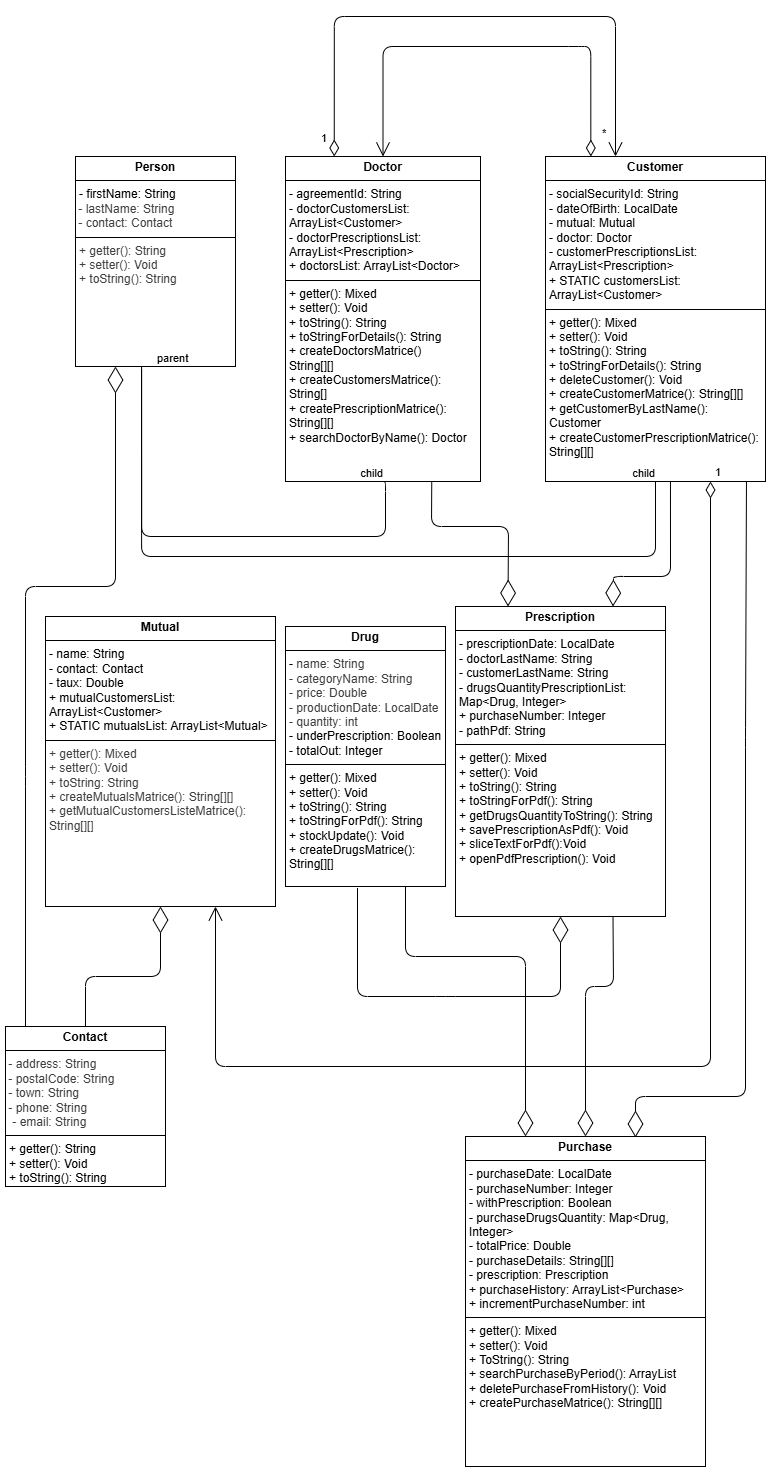

The diagram above was exported from draw.io. Its source (the exported page's mxGraphModel, read from the mxfile embedded in the PNG):
<mxGraphModel dx="1326" dy="1879" grid="1" gridSize="10" guides="1" tooltips="1" connect="1" arrows="1" fold="1" page="1" pageScale="1" pageWidth="850" pageHeight="1100" math="0" shadow="0">
  <root>
    <mxCell id="0" />
    <mxCell id="1" parent="0" />
    <mxCell id="24" value="&lt;p style=&quot;margin:0px;margin-top:4px;text-align:center;&quot;&gt;&lt;b&gt;Person&lt;/b&gt;&lt;/p&gt;&lt;hr size=&quot;1&quot; style=&quot;border-style:solid;&quot;&gt;&lt;p style=&quot;color: rgb(63, 63, 63); scrollbar-color: rgb(226, 226, 226) rgb(251, 251, 251); margin: 0px 0px 0px 4px;&quot;&gt;&lt;span style=&quot;scrollbar-color: rgb(226, 226, 226) rgb(251, 251, 251); text-align: center; color: rgb(0, 0, 0);&quot;&gt;- firstName: String&lt;/span&gt;&lt;/p&gt;&lt;div style=&quot;scrollbar-color: rgb(226, 226, 226) rgb(251, 251, 251); color: rgb(63, 63, 63);&quot;&gt;&lt;span style=&quot;scrollbar-color: rgb(226, 226, 226) rgb(251, 251, 251); text-align: center; background-color: transparent; color: rgb(63, 63, 63);&quot;&gt;&amp;nbsp;- lastName: String&lt;/span&gt;&lt;/div&gt;&lt;div style=&quot;scrollbar-color: rgb(226, 226, 226) rgb(251, 251, 251); color: rgb(63, 63, 63);&quot;&gt;&lt;span style=&quot;scrollbar-color: rgb(226, 226, 226) rgb(251, 251, 251); text-align: center; background-color: transparent; color: rgb(63, 63, 63);&quot;&gt;&amp;nbsp;- contact: Contact&lt;/span&gt;&lt;/div&gt;&lt;hr size=&quot;1&quot; style=&quot;border-style:solid;&quot;&gt;&lt;p style=&quot;margin:0px;margin-left:4px;&quot;&gt;&lt;span style=&quot;color: rgb(63, 63, 63);&quot;&gt;+ getter(): String&lt;/span&gt;&lt;/p&gt;&lt;p style=&quot;margin:0px;margin-left:4px;&quot;&gt;&lt;span style=&quot;color: rgb(63, 63, 63);&quot;&gt;+ setter(): Void&lt;/span&gt;&lt;/p&gt;&lt;p style=&quot;margin:0px;margin-left:4px;&quot;&gt;&lt;span style=&quot;color: rgb(63, 63, 63);&quot;&gt;+ toString(): String&lt;/span&gt;&lt;/p&gt;" style="verticalAlign=top;align=left;overflow=fill;html=1;whiteSpace=wrap;" parent="1" vertex="1">
      <mxGeometry x="100" y="-100" width="160" height="210" as="geometry" />
    </mxCell>
    <mxCell id="25" value="&lt;p style=&quot;margin:0px;margin-top:4px;text-align:center;&quot;&gt;&lt;b&gt;Customer&lt;/b&gt;&lt;/p&gt;&lt;hr size=&quot;1&quot; style=&quot;border-style:solid;&quot;&gt;&lt;p style=&quot;margin:0px;margin-left:4px;&quot;&gt;- socialSecurityId: String&lt;/p&gt;&lt;p style=&quot;margin:0px;margin-left:4px;&quot;&gt;- dateOfBirth: LocalDate&lt;/p&gt;&lt;p style=&quot;margin:0px;margin-left:4px;&quot;&gt;- mutual: Mutual&lt;/p&gt;&lt;p style=&quot;margin:0px;margin-left:4px;&quot;&gt;- doctor: Doctor&lt;/p&gt;&lt;p style=&quot;margin:0px;margin-left:4px;&quot;&gt;- customerPrescriptionsList: ArrayList&amp;lt;Prescription&amp;gt;&lt;/p&gt;&lt;p style=&quot;margin:0px;margin-left:4px;&quot;&gt;+ STATIC customersList: ArrayList&amp;lt;Customer&amp;gt;&lt;/p&gt;&lt;hr size=&quot;1&quot; style=&quot;border-style:solid;&quot;&gt;&lt;p style=&quot;margin:0px;margin-left:4px;&quot;&gt;+ getter(): Mixed&lt;/p&gt;&lt;p style=&quot;margin:0px;margin-left:4px;&quot;&gt;+ setter(): Void&lt;/p&gt;&lt;p style=&quot;margin:0px;margin-left:4px;&quot;&gt;+ toString(): String&lt;/p&gt;&lt;p style=&quot;margin:0px;margin-left:4px;&quot;&gt;+ toStringForDetails(): String&lt;/p&gt;&lt;p style=&quot;margin:0px;margin-left:4px;&quot;&gt;+ deleteCustomer(): Void&lt;/p&gt;&lt;p style=&quot;margin:0px;margin-left:4px;&quot;&gt;+ createCustomerMatrice(): String[][]&lt;/p&gt;&lt;p style=&quot;margin:0px;margin-left:4px;&quot;&gt;+ getCustomerByLastName():&lt;/p&gt;&lt;p style=&quot;margin:0px;margin-left:4px;&quot;&gt;Customer&lt;/p&gt;&lt;p style=&quot;margin:0px;margin-left:4px;&quot;&gt;+ createCustomerPrescriptionMatrice():&lt;/p&gt;&lt;p style=&quot;margin:0px;margin-left:4px;&quot;&gt;String[][]&lt;/p&gt;" style="verticalAlign=top;align=left;overflow=fill;html=1;whiteSpace=wrap;" parent="1" vertex="1">
      <mxGeometry x="570" y="-100" width="220" height="325" as="geometry" />
    </mxCell>
    <mxCell id="33" value="&lt;p style=&quot;margin:0px;margin-top:4px;text-align:center;&quot;&gt;&lt;b&gt;Drug&lt;/b&gt;&lt;/p&gt;&lt;hr size=&quot;1&quot; style=&quot;border-style:solid;&quot;&gt;&lt;p style=&quot;margin:0px;margin-left:4px;&quot;&gt;-&amp;nbsp;&lt;span style=&quot;color: rgb(63, 63, 63); background-color: transparent;&quot;&gt;name: String&lt;/span&gt;&lt;/p&gt;&lt;p style=&quot;color: rgb(63, 63, 63); scrollbar-color: rgb(226, 226, 226) rgb(251, 251, 251); margin: 0px 0px 0px 4px;&quot;&gt;- categoryName: String&lt;/p&gt;&lt;p style=&quot;color: rgb(63, 63, 63); scrollbar-color: rgb(226, 226, 226) rgb(251, 251, 251); margin: 0px 0px 0px 4px;&quot;&gt;- price: Double&lt;/p&gt;&lt;p style=&quot;color: rgb(63, 63, 63); scrollbar-color: rgb(226, 226, 226) rgb(251, 251, 251); margin: 0px 0px 0px 4px;&quot;&gt;- productionDate: LocalDate&lt;/p&gt;&lt;p style=&quot;color: rgb(63, 63, 63); scrollbar-color: rgb(226, 226, 226) rgb(251, 251, 251); margin: 0px 0px 0px 4px;&quot;&gt;- quantity: int&lt;/p&gt;&lt;p style=&quot;margin:0px;margin-left:4px;&quot;&gt;- underPrescription: Boolean&lt;/p&gt;&lt;p style=&quot;margin:0px;margin-left:4px;&quot;&gt;- totalOut: Integer&lt;/p&gt;&lt;hr size=&quot;1&quot; style=&quot;border-style:solid;&quot;&gt;&lt;p style=&quot;margin:0px;margin-left:4px;&quot;&gt;+ getter(): Mixed&lt;/p&gt;&lt;p style=&quot;margin:0px;margin-left:4px;&quot;&gt;+ setter(): Void&lt;/p&gt;&lt;p style=&quot;margin:0px;margin-left:4px;&quot;&gt;+ toString(): String&lt;/p&gt;&lt;p style=&quot;margin:0px;margin-left:4px;&quot;&gt;+ toStringForPdf(): String&lt;/p&gt;&lt;p style=&quot;margin:0px;margin-left:4px;&quot;&gt;+ stockUpdate(): Void&lt;/p&gt;&lt;p style=&quot;margin:0px;margin-left:4px;&quot;&gt;+ createDrugsMatrice(): String[][]&lt;/p&gt;" style="verticalAlign=top;align=left;overflow=fill;html=1;whiteSpace=wrap;" parent="1" vertex="1">
      <mxGeometry x="310" y="370" width="160" height="260" as="geometry" />
    </mxCell>
    <mxCell id="34" value="&lt;p style=&quot;margin:0px;margin-top:4px;text-align:center;&quot;&gt;&lt;b&gt;Mutual&lt;/b&gt;&lt;/p&gt;&lt;hr size=&quot;1&quot; style=&quot;border-style:solid;&quot;&gt;&lt;p style=&quot;margin:0px;margin-left:4px;&quot;&gt;- name: String&lt;/p&gt;&lt;p style=&quot;margin:0px;margin-left:4px;&quot;&gt;&lt;span style=&quot;background-color: transparent; text-align: center;&quot;&gt;- contact: Contact&lt;/span&gt;&lt;/p&gt;&lt;p style=&quot;margin:0px;margin-left:4px;&quot;&gt;- taux: Double&lt;/p&gt;&lt;p style=&quot;margin:0px;margin-left:4px;&quot;&gt;+ mutualCustomersList:&amp;nbsp;&lt;/p&gt;&lt;p style=&quot;margin:0px;margin-left:4px;&quot;&gt;ArrayList&amp;lt;Customer&amp;gt;&lt;/p&gt;&lt;p style=&quot;margin:0px;margin-left:4px;&quot;&gt;+ STATIC mutualsList: ArrayList&amp;lt;Mutual&amp;gt;&lt;/p&gt;&lt;hr size=&quot;1&quot; style=&quot;border-style:solid;&quot;&gt;&lt;p style=&quot;color: rgb(63, 63, 63); scrollbar-color: rgb(226, 226, 226) rgb(251, 251, 251); margin: 0px 0px 0px 4px;&quot;&gt;+ getter(): Mixed&lt;/p&gt;&lt;p style=&quot;color: rgb(63, 63, 63); scrollbar-color: rgb(226, 226, 226) rgb(251, 251, 251); margin: 0px 0px 0px 4px;&quot;&gt;+ setter(): Void&lt;/p&gt;&lt;p style=&quot;color: rgb(63, 63, 63); scrollbar-color: rgb(226, 226, 226) rgb(251, 251, 251); margin: 0px 0px 0px 4px;&quot;&gt;+ toString: String&lt;/p&gt;&lt;p style=&quot;color: rgb(63, 63, 63); scrollbar-color: rgb(226, 226, 226) rgb(251, 251, 251); margin: 0px 0px 0px 4px;&quot;&gt;+ createMutualsMatrice(): String[][]&lt;/p&gt;&lt;p style=&quot;color: rgb(63, 63, 63); scrollbar-color: rgb(226, 226, 226) rgb(251, 251, 251); margin: 0px 0px 0px 4px;&quot;&gt;+ getMutualCustomersListeMatrice():&lt;/p&gt;&lt;p style=&quot;color: rgb(63, 63, 63); scrollbar-color: rgb(226, 226, 226) rgb(251, 251, 251); margin: 0px 0px 0px 4px;&quot;&gt;String[][]&lt;/p&gt;&lt;p style=&quot;color: rgb(63, 63, 63); scrollbar-color: rgb(226, 226, 226) rgb(251, 251, 251); margin: 0px 0px 0px 4px;&quot;&gt;&lt;br&gt;&lt;/p&gt;&lt;p style=&quot;color: rgb(63, 63, 63); scrollbar-color: rgb(226, 226, 226) rgb(251, 251, 251); margin: 0px 0px 0px 4px;&quot;&gt;&lt;br&gt;&lt;/p&gt;" style="verticalAlign=top;align=left;overflow=fill;html=1;whiteSpace=wrap;" parent="1" vertex="1">
      <mxGeometry x="70" y="360" width="230" height="290" as="geometry" />
    </mxCell>
    <mxCell id="26" value="&lt;p style=&quot;margin:0px;margin-top:4px;text-align:center;&quot;&gt;&lt;b&gt;Doctor&lt;/b&gt;&lt;/p&gt;&lt;hr size=&quot;1&quot; style=&quot;border-style:solid;&quot;&gt;&lt;p style=&quot;margin:0px;margin-left:4px;&quot;&gt;- agreementId: String&lt;/p&gt;&lt;p style=&quot;margin:0px;margin-left:4px;&quot;&gt;- doctorCustomersList: ArrayList&amp;lt;Customer&amp;gt;&lt;/p&gt;&lt;p style=&quot;margin:0px;margin-left:4px;&quot;&gt;- doctorPrescriptionsList: ArrayList&amp;lt;Prescription&amp;gt;&lt;/p&gt;&lt;p style=&quot;margin:0px;margin-left:4px;&quot;&gt;+ doctorsList: ArrayList&amp;lt;Doctor&amp;gt;&lt;/p&gt;&lt;hr size=&quot;1&quot; style=&quot;border-style:solid;&quot;&gt;&lt;p style=&quot;margin:0px;margin-left:4px;&quot;&gt;+ getter(): Mixed&lt;/p&gt;&lt;p style=&quot;margin:0px;margin-left:4px;&quot;&gt;+ setter(): Void&lt;/p&gt;&lt;p style=&quot;margin:0px;margin-left:4px;&quot;&gt;+ toString(): String&lt;/p&gt;&lt;p style=&quot;margin:0px;margin-left:4px;&quot;&gt;+ toStringForDetails(): String&lt;/p&gt;&lt;p style=&quot;margin:0px;margin-left:4px;&quot;&gt;+ createDoctorsMatrice()&lt;/p&gt;&lt;p style=&quot;margin:0px;margin-left:4px;&quot;&gt;String[][]&lt;/p&gt;&lt;p style=&quot;margin:0px;margin-left:4px;&quot;&gt;+ createCustomersMatrice():&lt;/p&gt;&lt;p style=&quot;margin:0px;margin-left:4px;&quot;&gt;String[]&lt;/p&gt;&lt;p style=&quot;margin:0px;margin-left:4px;&quot;&gt;+ createPrescriptionMatrice():&lt;/p&gt;&lt;p style=&quot;margin:0px;margin-left:4px;&quot;&gt;String[][]&lt;/p&gt;&lt;p style=&quot;margin:0px;margin-left:4px;&quot;&gt;+ searchDoctorByName(): Doctor&lt;/p&gt;" style="verticalAlign=top;align=left;overflow=fill;html=1;whiteSpace=wrap;" parent="1" vertex="1">
      <mxGeometry x="310" y="-100" width="195" height="325" as="geometry" />
    </mxCell>
    <mxCell id="40" value="" style="endArrow=none;html=1;edgeStyle=orthogonalEdgeStyle;exitX=0.413;exitY=1.014;exitDx=0;exitDy=0;exitPerimeter=0;entryX=0.5;entryY=1;entryDx=0;entryDy=0;" parent="1" source="24" target="25" edge="1">
      <mxGeometry relative="1" as="geometry">
        <mxPoint x="340" y="300" as="sourcePoint" />
        <mxPoint x="500" y="300" as="targetPoint" />
        <Array as="points">
          <mxPoint x="166" y="300" />
          <mxPoint x="680" y="300" />
        </Array>
      </mxGeometry>
    </mxCell>
    <mxCell id="41" value="parent" style="edgeLabel;resizable=0;html=1;align=left;verticalAlign=bottom;" parent="40" connectable="0" vertex="1">
      <mxGeometry x="-1" relative="1" as="geometry">
        <mxPoint x="14" y="-3" as="offset" />
      </mxGeometry>
    </mxCell>
    <mxCell id="42" value="child" style="edgeLabel;resizable=0;html=1;align=right;verticalAlign=bottom;" parent="40" connectable="0" vertex="1">
      <mxGeometry x="1" relative="1" as="geometry" />
    </mxCell>
    <mxCell id="43" value="" style="endArrow=none;html=1;edgeStyle=orthogonalEdgeStyle;exitX=0.413;exitY=1;exitDx=0;exitDy=0;exitPerimeter=0;entryX=0.5;entryY=1;entryDx=0;entryDy=0;" parent="1" source="24" target="26" edge="1">
      <mxGeometry relative="1" as="geometry">
        <mxPoint x="340" y="300" as="sourcePoint" />
        <mxPoint x="500" y="300" as="targetPoint" />
        <Array as="points">
          <mxPoint x="166" y="280" />
          <mxPoint x="410" y="280" />
          <mxPoint x="410" y="225" />
        </Array>
      </mxGeometry>
    </mxCell>
    <mxCell id="44" value="parent" style="edgeLabel;resizable=0;html=1;align=left;verticalAlign=bottom;" parent="43" connectable="0" vertex="1">
      <mxGeometry x="-1" relative="1" as="geometry">
        <mxPoint x="14" as="offset" />
      </mxGeometry>
    </mxCell>
    <mxCell id="45" value="child" style="edgeLabel;resizable=0;html=1;align=right;verticalAlign=bottom;" parent="43" connectable="0" vertex="1">
      <mxGeometry x="1" relative="1" as="geometry" />
    </mxCell>
    <mxCell id="46" value="&lt;p style=&quot;margin:0px;margin-top:4px;text-align:center;&quot;&gt;&lt;b&gt;Prescription&lt;/b&gt;&lt;/p&gt;&lt;hr size=&quot;1&quot; style=&quot;border-style:solid;&quot;&gt;&lt;p style=&quot;margin:0px;margin-left:4px;&quot;&gt;- prescriptionDate: LocalDate&lt;/p&gt;&lt;p style=&quot;margin:0px;margin-left:4px;&quot;&gt;- doctorLastName: String&lt;/p&gt;&lt;p style=&quot;margin:0px;margin-left:4px;&quot;&gt;- customerLastName: String&lt;/p&gt;&lt;p style=&quot;margin:0px;margin-left:4px;&quot;&gt;- drugsQuantityPrescriptionList: Map&amp;lt;Drug, Integer&amp;gt;&lt;/p&gt;&lt;p style=&quot;margin:0px;margin-left:4px;&quot;&gt;+ purchaseNumber: Integer&lt;/p&gt;&lt;p style=&quot;margin:0px;margin-left:4px;&quot;&gt;- pathPdf: String&lt;/p&gt;&lt;hr size=&quot;1&quot; style=&quot;border-style:solid;&quot;&gt;&lt;p style=&quot;margin:0px;margin-left:4px;&quot;&gt;+ getter(): Mixed&lt;/p&gt;&lt;p style=&quot;margin:0px;margin-left:4px;&quot;&gt;+ setter(): Void&lt;/p&gt;&lt;p style=&quot;margin:0px;margin-left:4px;&quot;&gt;+ toString(): String&lt;/p&gt;&lt;p style=&quot;margin:0px;margin-left:4px;&quot;&gt;+ toStringForPdf(): String&lt;/p&gt;&lt;p style=&quot;margin:0px;margin-left:4px;&quot;&gt;+ getDrugsQuantityToString(): String&lt;/p&gt;&lt;p style=&quot;margin:0px;margin-left:4px;&quot;&gt;+ savePrescriptionAsPdf(): Void&lt;/p&gt;&lt;p style=&quot;margin:0px;margin-left:4px;&quot;&gt;+ sliceTextForPdf():Void&lt;/p&gt;&lt;p style=&quot;margin:0px;margin-left:4px;&quot;&gt;+ openPdfPrescription(): Void&lt;/p&gt;" style="verticalAlign=top;align=left;overflow=fill;html=1;whiteSpace=wrap;" parent="1" vertex="1">
      <mxGeometry x="480" y="350" width="210" height="310" as="geometry" />
    </mxCell>
    <mxCell id="48" value="" style="endArrow=diamondThin;endFill=0;endSize=24;html=1;exitX=0.45;exitY=1.006;exitDx=0;exitDy=0;exitPerimeter=0;entryX=0.5;entryY=1;entryDx=0;entryDy=0;" parent="1" source="33" target="46" edge="1">
      <mxGeometry width="160" relative="1" as="geometry">
        <mxPoint x="370" y="640" as="sourcePoint" />
        <mxPoint x="530" y="640" as="targetPoint" />
        <Array as="points">
          <mxPoint x="382" y="740" />
          <mxPoint x="470" y="740" />
          <mxPoint x="585" y="740" />
        </Array>
      </mxGeometry>
    </mxCell>
    <mxCell id="49" value="" style="endArrow=diamondThin;endFill=0;endSize=24;html=1;exitX=0.568;exitY=1;exitDx=0;exitDy=0;exitPerimeter=0;entryX=0.75;entryY=0;entryDx=0;entryDy=0;" parent="1" source="25" target="46" edge="1">
      <mxGeometry width="160" relative="1" as="geometry">
        <mxPoint x="680" y="340" as="sourcePoint" />
        <mxPoint x="600" y="350" as="targetPoint" />
        <Array as="points">
          <mxPoint x="695" y="320" />
          <mxPoint x="638" y="320" />
        </Array>
      </mxGeometry>
    </mxCell>
    <mxCell id="50" value="" style="endArrow=diamondThin;endFill=0;endSize=24;html=1;entryX=0.25;entryY=0;entryDx=0;entryDy=0;exitX=0.75;exitY=1;exitDx=0;exitDy=0;" parent="1" source="26" target="46" edge="1">
      <mxGeometry width="160" relative="1" as="geometry">
        <mxPoint x="390" y="310" as="sourcePoint" />
        <mxPoint x="550" y="310" as="targetPoint" />
        <Array as="points">
          <mxPoint x="456" y="270" />
          <mxPoint x="533" y="270" />
        </Array>
      </mxGeometry>
    </mxCell>
    <mxCell id="52" value="1" style="endArrow=open;html=1;endSize=12;startArrow=diamondThin;startSize=14;startFill=0;edgeStyle=orthogonalEdgeStyle;align=left;verticalAlign=bottom;exitX=0.25;exitY=0;exitDx=0;exitDy=0;" parent="1" source="26" edge="1">
      <mxGeometry x="-0.9668" y="15" relative="1" as="geometry">
        <mxPoint x="470" y="20" as="sourcePoint" />
        <mxPoint x="640" y="-100" as="targetPoint" />
        <Array as="points">
          <mxPoint x="359" y="-240" />
          <mxPoint x="640" y="-240" />
        </Array>
        <mxPoint as="offset" />
      </mxGeometry>
    </mxCell>
    <mxCell id="53" value="*" style="endArrow=open;html=1;endSize=12;startArrow=diamondThin;startSize=14;startFill=0;edgeStyle=orthogonalEdgeStyle;align=left;verticalAlign=bottom;entryX=0.5;entryY=0;entryDx=0;entryDy=0;exitX=0.206;exitY=0;exitDx=0;exitDy=0;exitPerimeter=0;" parent="1" source="25" target="26" edge="1">
      <mxGeometry x="-0.9335" y="-10" relative="1" as="geometry">
        <mxPoint x="710" y="-49" as="sourcePoint" />
        <mxPoint x="665" y="-50" as="targetPoint" />
        <Array as="points">
          <mxPoint x="603" y="-210" />
          <mxPoint x="425" y="-210" />
        </Array>
        <mxPoint as="offset" />
      </mxGeometry>
    </mxCell>
    <mxCell id="58" value="1" style="endArrow=open;html=1;endSize=12;startArrow=diamondThin;startSize=14;startFill=0;edgeStyle=orthogonalEdgeStyle;align=left;verticalAlign=bottom;exitX=0.75;exitY=1;exitDx=0;exitDy=0;" parent="1" source="25" edge="1">
      <mxGeometry x="-1" y="3" relative="1" as="geometry">
        <mxPoint x="670" y="380" as="sourcePoint" />
        <mxPoint x="240" y="650" as="targetPoint" />
        <Array as="points">
          <mxPoint x="735" y="810" />
          <mxPoint x="240" y="810" />
        </Array>
      </mxGeometry>
    </mxCell>
    <mxCell id="59" value="&lt;p style=&quot;margin:0px;margin-top:4px;text-align:center;&quot;&gt;&lt;b&gt;Contact&lt;/b&gt;&lt;/p&gt;&lt;hr size=&quot;1&quot; style=&quot;border-style:solid;&quot;&gt;&lt;div style=&quot;scrollbar-color: rgb(226, 226, 226) rgb(251, 251, 251); color: rgb(63, 63, 63);&quot;&gt;&lt;span style=&quot;scrollbar-color: rgb(226, 226, 226) rgb(251, 251, 251); text-align: center; background-color: transparent; color: rgb(63, 63, 63);&quot;&gt;&amp;nbsp;- address: String&lt;/span&gt;&lt;/div&gt;&lt;div style=&quot;scrollbar-color: rgb(226, 226, 226) rgb(251, 251, 251); color: rgb(63, 63, 63);&quot;&gt;&lt;span style=&quot;scrollbar-color: rgb(226, 226, 226) rgb(251, 251, 251); text-align: center; background-color: transparent; color: rgb(63, 63, 63);&quot;&gt;&amp;nbsp;- postalCode: String&lt;/span&gt;&lt;/div&gt;&lt;div style=&quot;scrollbar-color: rgb(226, 226, 226) rgb(251, 251, 251); color: rgb(63, 63, 63);&quot;&gt;&lt;span style=&quot;scrollbar-color: rgb(226, 226, 226) rgb(251, 251, 251); background-color: transparent; text-align: center; color: rgb(63, 63, 63);&quot;&gt;&amp;nbsp;- town: String&lt;/span&gt;&lt;/div&gt;&lt;div style=&quot;scrollbar-color: rgb(226, 226, 226) rgb(251, 251, 251); color: rgb(63, 63, 63);&quot;&gt;&lt;span style=&quot;scrollbar-color: rgb(226, 226, 226) rgb(251, 251, 251); background-color: transparent; text-align: center; color: rgb(63, 63, 63);&quot;&gt;&amp;nbsp;- phone: String&lt;/span&gt;&lt;/div&gt;&lt;p style=&quot;color: rgb(63, 63, 63); scrollbar-color: rgb(226, 226, 226) rgb(251, 251, 251); margin: 0px 0px 0px 4px;&quot;&gt;&lt;span style=&quot;scrollbar-color: rgb(226, 226, 226) rgb(251, 251, 251); background-color: transparent; text-align: center; color: rgb(63, 63, 63);&quot;&gt;&amp;nbsp;- email: String&lt;/span&gt;&amp;nbsp;&lt;/p&gt;&lt;hr size=&quot;1&quot; style=&quot;border-style:solid;&quot;&gt;&lt;p style=&quot;margin:0px;margin-left:4px;&quot;&gt;+ getter(): String&lt;/p&gt;&lt;p style=&quot;margin:0px;margin-left:4px;&quot;&gt;+ setter(): Void&lt;/p&gt;&lt;p style=&quot;margin:0px;margin-left:4px;&quot;&gt;+ toString(): String&lt;/p&gt;" style="verticalAlign=top;align=left;overflow=fill;html=1;whiteSpace=wrap;" parent="1" vertex="1">
      <mxGeometry x="30" y="770" width="160" height="160" as="geometry" />
    </mxCell>
    <mxCell id="60" value="" style="endArrow=diamondThin;endFill=0;endSize=24;html=1;entryX=0.25;entryY=1;entryDx=0;entryDy=0;exitX=0.125;exitY=0;exitDx=0;exitDy=0;exitPerimeter=0;" parent="1" source="59" target="24" edge="1">
      <mxGeometry width="160" relative="1" as="geometry">
        <mxPoint x="-90" y="510" as="sourcePoint" />
        <mxPoint x="70" y="510" as="targetPoint" />
        <Array as="points">
          <mxPoint x="50" y="520" />
          <mxPoint x="50" y="330" />
          <mxPoint x="140" y="330" />
        </Array>
      </mxGeometry>
    </mxCell>
    <mxCell id="61" value="" style="endArrow=diamondThin;endFill=0;endSize=24;html=1;exitX=0.5;exitY=0;exitDx=0;exitDy=0;entryX=0.5;entryY=1;entryDx=0;entryDy=0;" parent="1" source="59" target="34" edge="1">
      <mxGeometry width="160" relative="1" as="geometry">
        <mxPoint x="60" y="590" as="sourcePoint" />
        <mxPoint x="170" y="564" as="targetPoint" />
        <Array as="points">
          <mxPoint x="110" y="720" />
          <mxPoint x="185" y="720" />
        </Array>
      </mxGeometry>
    </mxCell>
    <mxCell id="66" value="&lt;p style=&quot;margin:0px;margin-top:4px;text-align:center;&quot;&gt;&lt;b&gt;Purchase&lt;/b&gt;&lt;/p&gt;&lt;hr size=&quot;1&quot; style=&quot;border-style:solid;&quot;&gt;&lt;p style=&quot;margin:0px;margin-left:4px;&quot;&gt;- purchaseDate: LocalDate&lt;/p&gt;&lt;p style=&quot;margin:0px;margin-left:4px;&quot;&gt;- purchaseNumber: Integer&lt;/p&gt;&lt;p style=&quot;margin:0px;margin-left:4px;&quot;&gt;- withPrescription: Boolean&lt;/p&gt;&lt;p style=&quot;margin:0px;margin-left:4px;&quot;&gt;- purchaseDrugsQuantity: Map&amp;lt;Drug, Integer&amp;gt;&lt;/p&gt;&lt;p style=&quot;margin:0px;margin-left:4px;&quot;&gt;- totalPrice: Double&lt;/p&gt;&lt;p style=&quot;margin:0px;margin-left:4px;&quot;&gt;- purchaseDetails: String[][]&lt;/p&gt;&lt;p style=&quot;margin:0px;margin-left:4px;&quot;&gt;- prescription: Prescription&lt;/p&gt;&lt;p style=&quot;margin:0px;margin-left:4px;&quot;&gt;+ purchaseHistory: ArrayList&amp;lt;Purchase&amp;gt;&lt;/p&gt;&lt;p style=&quot;margin:0px;margin-left:4px;&quot;&gt;+ incrementPurchaseNumber: int&lt;/p&gt;&lt;hr size=&quot;1&quot; style=&quot;border-style:solid;&quot;&gt;&lt;p style=&quot;margin:0px;margin-left:4px;&quot;&gt;+ getter(): Mixed&lt;/p&gt;&lt;p style=&quot;margin:0px;margin-left:4px;&quot;&gt;+ setter(): Void&lt;/p&gt;&lt;p style=&quot;margin:0px;margin-left:4px;&quot;&gt;+ ToString(): String&lt;/p&gt;&lt;p style=&quot;margin:0px;margin-left:4px;&quot;&gt;+ searchPurchaseByPeriod(): ArrayList&lt;/p&gt;&lt;p style=&quot;margin:0px;margin-left:4px;&quot;&gt;+ deletePurchaseFromHistory(): Void&lt;/p&gt;&lt;p style=&quot;margin:0px;margin-left:4px;&quot;&gt;+ createPurchaseMatrice(): String[][]&lt;/p&gt;" style="verticalAlign=top;align=left;overflow=fill;html=1;whiteSpace=wrap;" parent="1" vertex="1">
      <mxGeometry x="490" y="880" width="240" height="330" as="geometry" />
    </mxCell>
    <mxCell id="68" value="" style="endArrow=diamondThin;endFill=0;endSize=24;html=1;entryX=0.5;entryY=0;entryDx=0;entryDy=0;exitX=0.75;exitY=1;exitDx=0;exitDy=0;" parent="1" source="46" target="66" edge="1">
      <mxGeometry width="160" relative="1" as="geometry">
        <mxPoint x="630" y="730" as="sourcePoint" />
        <mxPoint x="600" y="700" as="targetPoint" />
        <Array as="points">
          <mxPoint x="638" y="730" />
          <mxPoint x="610" y="730" />
        </Array>
      </mxGeometry>
    </mxCell>
    <mxCell id="69" value="" style="endArrow=diamondThin;endFill=0;endSize=24;html=1;exitX=0.75;exitY=1;exitDx=0;exitDy=0;entryX=0.25;entryY=0;entryDx=0;entryDy=0;" parent="1" source="33" target="66" edge="1">
      <mxGeometry width="160" relative="1" as="geometry">
        <mxPoint x="340" y="730" as="sourcePoint" />
        <mxPoint x="500" y="730" as="targetPoint" />
        <Array as="points">
          <mxPoint x="430" y="700" />
          <mxPoint x="550" y="700" />
        </Array>
      </mxGeometry>
    </mxCell>
    <mxCell id="70" value="" style="endArrow=diamondThin;endFill=0;endSize=24;html=1;exitX=0.868;exitY=0.997;exitDx=0;exitDy=0;exitPerimeter=0;entryX=0.75;entryY=0;entryDx=0;entryDy=0;" parent="1" edge="1">
      <mxGeometry width="160" relative="1" as="geometry">
        <mxPoint x="770.96" y="224.9950000000001" as="sourcePoint" />
        <mxPoint x="660" y="880.97" as="targetPoint" />
        <Array as="points">
          <mxPoint x="770" y="480.97" />
          <mxPoint x="770" y="840" />
          <mxPoint x="660" y="840" />
        </Array>
      </mxGeometry>
    </mxCell>
  </root>
</mxGraphModel>